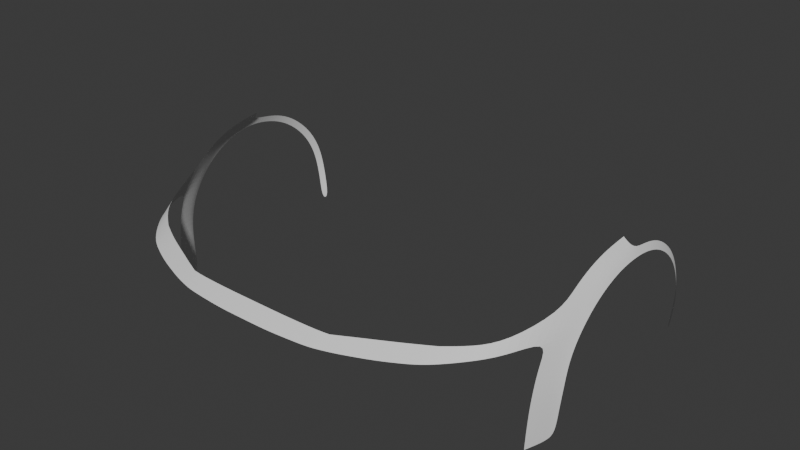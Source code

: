 # Source: Gtr11.blend  (saved by Blender 4.3.34; exported with 4.5.12 LTS)
import bpy
from mathutils import Matrix  # noqa: F401  (used for matrix-valued properties, if any)

bpy.ops.wm.read_factory_settings(use_empty=True)
scene = bpy.context.scene
scene.name = 'Scene'

# ---- collections
col_blueprints = bpy.data.collections.new('blueprints'); scene.collection.children.link(col_blueprints)
col_guide_meshes = bpy.data.collections.new('Guide_Meshes'); scene.collection.children.link(col_guide_meshes)

# ---- world
world_world = bpy.data.worlds.new('World'); scene.world = world_world
world_world.use_nodes = True; world_world.node_tree.nodes.clear()
_N = world_world.node_tree.nodes; _L = world_world.node_tree.links
n0 = _N.new('ShaderNodeOutputWorld'); n0.name = 'World Output'; n0.location = (300, 300)
n1 = _N.new('ShaderNodeBackground'); n1.name = 'Background'; n1.location = (10, 300)
n1.inputs[0].default_value = (0.05088, 0.05088, 0.05088, 1.0)
_L.new(n1.outputs[0], n0.inputs[0])
n0.is_active_output = True
world_world.color = (0.05088, 0.05088, 0.05088)
world_world.sun_shadow_jitter_overblur = 0.0

# ---- meshes
me_cube = bpy.data.meshes.new('Cube')
me_cube.from_pydata([(-1.0, -1.0, -1.0), (-1.0, -1.0, 0.3352), (-1.0, 1.0, -1.0), (-1.0, 1.0, 0.3352), (1.0, -1.0, -1.0), (1.0, -1.0, 0.3352), (1.0, 1.0, -1.0), (1.0, 1.0, 0.3352)], [], [(0, 1, 3, 2), (2, 3, 7, 6), (6, 7, 5, 4), (4, 5, 1, 0), (2, 6, 4, 0), (7, 3, 1, 5)])
_uv = me_cube.uv_layers.new(name='UVMap')
_uv.uv.foreach_set('vector', [0.375, 0.0, 0.625, 0.0, 0.625, 0.25, 0.375, 0.25, 0.375, 0.25, 0.625, 0.25, 0.625, 0.5, 0.375, 0.5, 0.375, 0.5, 0.625, 0.5, 0.625, 0.75, 0.375, 0.75, 0.375, 0.75, 0.625, 0.75, 0.625, 1.0, 0.375, 1.0, 0.125, 0.5, 0.375, 0.5, 0.375, 0.75, 0.125, 0.75, 0.625, 0.5, 0.875, 0.5, 0.875, 0.75, 0.625, 0.75])
me_cube.update()
me_vert = bpy.data.meshes.new('Vert')
me_vert.from_pydata([(0.0, 0.0, 0.006353), (0.5801, 0.08993, -0.004765), (0.7108, 0.1876, -0.02732), (0.7642, 0.3366, -0.04391), (0.1966, 0.006371, 0.006988), (0.3911, 0.03544, 0.00667), (0.6716, 0.1414, -0.01779), (0.74, 0.2326, -0.03272), (0.7572, 0.2835, -0.03748), (0.8443, 0.2445, -0.4338), (0.8239, 0.2976, -0.09656), (0.8464, 0.2546, -0.1698), (0.8443, 0.241, -0.2571), (0.8449, 0.2412, -0.3455), (0.3176, -0.3205, -0.0348), (0.3023, -0.9652, -0.1634), (0.0, -1.028, -0.1628), (0.3203, -0.5242, -0.06812), (0.3198, -0.3919, -0.04659), (0.2634, -1.011, -0.1679), (0.1758, -1.02, -0.1653), (0.08807, -1.028, -0.1632), (0.3159, -0.657, -0.09266), (0.3116, -0.7664, -0.1147), (0.0, -1.221, -0.2636), (0.0, -1.161, -0.2209), (0.0, -1.092, -0.1891), (0.2627, -0.8754, -0.1001), (0.0, -0.9111, -0.09658), (0.2939, -0.5207, -0.05349), (0.308, -0.3908, -0.04296), (0.2412, -0.897, -0.09941), (0.1758, -0.9042, -0.09644), (0.08807, -0.9103, -0.09636), (0.2813, -0.6429, -0.06745), (0.2693, -0.758, -0.08516), (0.8891, 0.03718, -0.6443), (0.8954, 0.03056, -0.5687), (0.8957, 0.01117, -0.4961), (0.8979, -0.02232, -0.4291), (0.9004, -0.0685, -0.3724), (0.9019, -0.1272, -0.3232), (0.9029, -0.1942, -0.2871), (0.9035, -0.2668, -0.2654), (0.9048, -0.3424, -0.2569), (0.9021, -0.418, -0.2644), (0.9002, -0.4907, -0.2864), (0.8979, -0.5576, -0.3222), (0.8955, -0.6163, -0.3704), (0.8925, -0.6645, -0.4291), (0.8907, -0.6997, -0.4961), (0.8899, -0.7158, -0.5743), (0.8819, -0.7222, -0.6667), (0.8732, -0.721, -0.7577), (0.8782, 0.03725, -0.7326), (0.8759, 0.06025, -0.6384), (0.8825, 0.05323, -0.5582), (0.8829, 0.03265, -0.4812), (0.8852, -0.002863, -0.4101), (0.8879, -0.05186, -0.35), (0.8895, -0.1141, -0.2978), (0.8905, -0.1852, -0.2595), (0.8911, -0.2623, -0.2396), (0.8926, -0.3424, -0.2306), (0.8897, -0.4226, -0.2385), (0.8876, -0.4997, -0.2588), (0.8852, -0.5707, -0.2967), (0.8818, -0.633, -0.3478), (0.8795, -0.6841, -0.4101), (0.8776, -0.7214, -0.4812), (0.8767, -0.7385, -0.5643), (0.8683, -0.7452, -0.6643), (0.859, -0.744, -0.7846), (0.8643, 0.06032, -0.7321), (0.8093, -0.8695, -0.7846), (0.7172, -1.021, -0.7846), (0.0, -1.217, -0.7846), (0.8286, -0.8311, -0.7846), (0.1884, -1.205, -0.7846), (0.7689, -0.9414, -0.7846), (0.3724, -1.183, -0.7846), (0.5489, -1.104, -0.7846), (0.0, -1.257, -0.4135), (0.2755, -1.24, -0.4154), (0.1002, -1.256, -0.415), (0.1954, -1.248, -0.4154), (0.5694, -1.134, -0.4062), (0.3648, -1.217, -0.413), (0.4869, -1.173, -0.4091), (0.0, -1.176, -0.2886), (0.3155, -1.16, -0.2996), (0.1012, -1.176, -0.2907), (0.1939, -1.173, -0.2932), (0.2668, -1.167, -0.2967), (0.315, -1.18, -0.3835), (0.3166, -1.17, -0.3415), (0.0, -1.197, -0.3779), (0.275, -1.187, -0.3821), (0.1955, -1.193, -0.3801), (0.1007, -1.196, -0.3789), (0.0, -1.138, -0.4842), (0.3275, -1.123, -0.4827), (0.1012, -1.138, -0.4844), (0.1939, -1.135, -0.4842), (0.2668, -1.129, -0.4837), (0.3273, -1.103, -0.6851), (0.3277, -1.121, -0.5443), (0.0, -1.12, -0.6878), (0.275, -1.11, -0.6863), (0.1955, -1.116, -0.6873), (0.1007, -1.119, -0.6877), (0.3275, -1.109, -0.6387), (0.4404, -1.144, -0.5608), (0.5656, -1.103, -0.5608), (0.6877, -1.036, -0.5608), (0.7765, -0.9748, -0.5608), (0.7639, -0.9718, -0.6628), (0.6828, -1.024, -0.6626), (0.5605, -1.085, -0.6615), (0.4336, -1.134, -0.662), (0.7731, -0.9746, -0.5871), (0.7676, -0.9734, -0.6318), (0.4382, -1.141, -0.5946), (0.4359, -1.138, -0.6283), (0.7466, -0.9592, -0.6944), (0.6722, -1.011, -0.6956), (0.5351, -1.088, -0.6989), (0.4392, -1.122, -0.7), (0.7308, -0.9592, -0.7623), (0.4404, -1.115, -0.7627), (0.5364, -1.079, -0.7626), (0.6622, -1.009, -0.7624), (0.4396, -1.122, -0.7209), (0.44, -1.12, -0.7418), (0.736, -0.9592, -0.7397), (0.7413, -0.9592, -0.717), (0.5669, -1.124, -0.5098), (0.6863, -1.05, -0.5102), (0.6863, -1.05, -0.442), (0.5669, -1.124, -0.4411), (0.5669, -1.124, -0.4557), (0.5669, -1.124, -0.4971), (0.6863, -1.05, -0.4976), (0.6863, -1.05, -0.4565), (0.6268, -1.096, -0.4334), (0.6268, -1.096, -0.5147), (0.7898, -0.9135, -0.3989), (0.721, -1.009, -0.3994), (0.636, -1.095, -0.4039), (0.8587, -0.3534, -0.1908), (0.8558, -0.4494, -0.1993), (0.8538, -0.5416, -0.221), (0.8514, -0.6267, -0.2618), (0.8479, -0.7012, -0.3166), (0.8491, -0.7614, -0.3894), (0.8459, -0.7987, -0.4618), (0.8403, -0.8212, -0.5612), (0.8339, -0.8292, -0.665), (0.6741, -0.92, -0.2204), (0.7319, 0.04917, -0.0542), (0.727, -0.08928, -0.07363), (0.7208, -0.2277, -0.08933), (0.7134, -0.3584, -0.1062), (0.7042, -0.5047, -0.1264), (0.694, -0.6431, -0.1524), (0.6837, -0.7816, -0.1839), (0.8325, -0.3547, -0.1693), (0.8052, -0.3559, -0.1491), (0.7764, -0.3569, -0.1311), (0.7458, -0.3578, -0.1167), (0.364, -1.148, -0.2348), (0.5428, -0.06465, -0.03489), (0.5096, -0.2215, -0.05752), (0.4835, -0.3801, -0.07633), (0.4582, -0.5382, -0.09954), (0.4333, -0.696, -0.1257), (0.4131, -0.8549, -0.1489), (0.3859, -1.01, -0.1844), (0.3658, -1.16, -0.3794), (0.4842, -1.109, -0.3726), (0.561, -1.073, -0.3693), (0.629, -1.033, -0.3695), (0.7126, -0.97, -0.3672), (0.7814, -0.8878, -0.3607), (0.3155, -1.23, -0.4143), (0.4208, -1.197, -0.4112), (0.4201, -1.136, -0.3763), (0.3646, -1.191, -0.283), (0.3652, -1.192, -0.3312), (0.6574, -0.365, -0.09549), (0.6226, -0.368, -0.09166), (0.5879, -0.3711, -0.08783), (0.5531, -0.3741, -0.08399), (0.5183, -0.3771, -0.08016)], [(5, 1), (6, 2), (8, 3), (0, 4), (4, 5), (1, 6), (2, 7), (7, 8), (13, 9), (3, 10), (10, 11), (11, 12), (12, 13), (14, 18), (21, 16), (18, 17), (23, 15), (15, 19), (19, 20), (20, 21), (17, 22), (22, 23), (25, 24), (26, 25), (16, 26), (33, 28), (30, 29), (35, 27), (27, 31), (31, 32), (32, 33), (29, 34), (34, 35), (14, 30), (79, 74), (81, 75), (74, 77), (76, 78), (75, 79), (78, 80), (80, 81), (93, 90), (89, 91), (91, 92), (92, 93), (95, 94), (90, 95), (104, 101), (100, 102), (102, 103), (103, 104), (111, 105), (101, 106), (110, 107), (105, 108), (108, 109), (109, 110), (106, 111), (112, 113), (113, 114), (114, 115), (121, 116), (116, 117), (117, 118), (118, 119), (115, 120), (120, 121), (123, 119), (112, 122), (122, 123), (124, 125), (125, 126), (126, 127), (135, 124), (131, 128), (129, 130), (130, 131), (133, 129), (127, 132), (132, 133), (128, 134), (134, 135), (145, 137), (143, 138), (141, 136), (139, 140), (140, 141), (137, 142), (142, 143), (144, 139), (138, 144), (136, 145), (165, 158), (2, 159), (159, 160), (160, 161), (161, 162), (162, 163), (163, 164), (164, 165), (169, 162), (149, 166), (166, 167), (167, 168), (168, 169), (177, 170), (1, 171), (171, 172), (172, 173), (173, 174), (174, 175), (175, 176), (176, 177), (188, 178), (170, 187), (187, 188), (193, 173), (158, 181), (162, 189), (189, 190), (190, 191), (191, 192), (192, 193)], [(73, 55, 36, 54), (55, 56, 37, 36), (56, 57, 38, 37), (57, 58, 39, 38), (58, 59, 40, 39), (59, 60, 41, 40), (60, 61, 42, 41), (61, 62, 43, 42), (62, 63, 44, 43), (63, 64, 45, 44), (64, 65, 46, 45), (65, 66, 47, 46), (66, 67, 48, 47), (67, 68, 49, 48), (68, 69, 50, 49), (69, 70, 51, 50), (70, 71, 52, 51), (71, 72, 53, 52), (70, 69, 155, 156), (67, 66, 152, 153), (64, 63, 149, 150), (71, 70, 156, 157), (68, 67, 153, 154), (65, 64, 150, 151), (69, 68, 154, 155), (66, 65, 151, 152), (71, 157, 77, 72), (82, 84, 99, 96), (84, 85, 98, 99), (85, 83, 97, 98), (94, 97, 83, 184), (87, 178, 94, 184), (185, 186, 178, 87), (86, 180, 179, 88), (148, 181, 180, 86), (147, 182, 181, 148), (146, 183, 182, 147), (154, 153, 183, 146), (88, 179, 186, 185)])
_uv = me_vert.uv_layers.new(name='UVMap')
_uv.uv.foreach_set('vector', [0.0, 0.0, 0.0, 0.0, 0.0, 0.0, 0.0, 0.0, 0.0, 0.0, 0.0, 0.0, 0.0, 0.0, 0.0, 0.0, 0.0, 0.0, 0.0, 0.0, 0.0, 0.0, 0.0, 0.0, 0.0, 0.0, 0.0, 0.0, 0.0, 0.0, 0.0, 0.0, 0.0, 0.0, 0.0, 0.0, 0.0, 0.0, 0.0, 0.0, 0.0, 0.0, 0.0, 0.0, 0.0, 0.0, 0.0, 0.0, 0.0, 0.0, 0.0, 0.0, 0.0, 0.0, 0.0, 0.0, 0.0, 0.0, 0.0, 0.0, 0.0, 0.0, 0.0, 0.0, 0.0, 0.0, 0.0, 0.0, 0.0, 0.0, 0.0, 0.0, 0.0, 0.0, 0.0, 0.0, 0.0, 0.0, 0.0, 0.0, 0.0, 0.0, 0.0, 0.0, 0.0, 0.0, 0.0, 0.0, 0.0, 0.0, 0.0, 0.0, 0.0, 0.0, 0.0, 0.0, 0.0, 0.0, 0.0, 0.0, 0.0, 0.0, 0.0, 0.0, 0.0, 0.0, 0.0, 0.0, 0.0, 0.0, 0.0, 0.0, 0.0, 0.0, 0.0, 0.0, 0.0, 0.0, 0.0, 0.0, 0.0, 0.0, 0.0, 0.0, 0.0, 0.0, 0.0, 0.0, 0.0, 0.0, 0.0, 0.0, 0.0, 0.0, 0.0, 0.0, 0.0, 0.0, 0.0, 0.0, 0.0, 0.0, 0.0, 0.0, 0.0, 0.0, 0.0, 0.0, 0.0, 0.0, 0.0, 0.0, 0.0, 0.0, 0.0, 0.0, 0.0, 0.0, 0.0, 0.0, 0.0, 0.0, 0.0, 0.0, 0.0, 0.0, 0.0, 0.0, 0.0, 0.0, 0.0, 0.0, 0.0, 0.0, 0.0, 0.0, 0.0, 0.0, 0.0, 0.0, 0.0, 0.0, 0.0, 0.0, 0.0, 0.0, 0.0, 0.0, 0.0, 0.0, 0.0, 0.0, 0.0, 0.0, 0.0, 0.0, 0.0, 0.0, 0.0, 0.0, 0.0, 0.0, 0.0, 0.0, 0.0, 0.0, 0.0, 0.0, 0.0, 0.0, 0.0, 0.0, 0.0, 0.0, 0.0, 0.0, 0.0, 0.0, 0.0, 0.0, 0.0, 0.0, 0.0, 0.0, 0.0, 0.0, 0.0, 0.0, 0.0, 0.0, 0.0, 0.0, 0.0, 0.0, 0.0, 0.0, 0.0, 0.0, 0.0, 0.0, 0.0, 0.0, 0.0, 0.0, 0.0, 0.0, 0.0, 0.0, 0.0, 0.0, 0.0, 0.0, 0.0, 0.0, 0.0, 0.0, 0.0, 0.0, 0.0, 0.0, 0.0, 0.0, 0.0, 0.0, 0.0, 0.0, 0.0, 0.0, 0.0, 0.0, 0.0, 0.0, 0.0, 0.0, 0.0, 0.0, 0.0, 0.0, 0.0, 0.0, 0.0, 0.0, 0.0, 0.0, 0.0, 0.0, 0.0, 0.0, 0.0, 0.0, 0.0, 0.0, 0.0, 0.0, 0.0, 0.0, 0.0, 0.0, 0.0, 0.0, 0.0, 0.0, 0.0, 0.0, 0.0, 0.0, 0.0, 0.0, 0.0, 0.0, 0.0, 0.0])
me_vert.update()

# ---- objects
ob_top_view = bpy.data.objects.new('top_view', None)
ob_measurements = bpy.data.objects.new('measurements', me_cube)
ob_side_view = bpy.data.objects.new('side_view', None)
ob_front_view = bpy.data.objects.new('front_view', None)
ob_back_view = bpy.data.objects.new('back_view', None)
ob_guide_body = bpy.data.objects.new('Guide_Body', me_vert)

# ---- transforms, parenting, visibility, modifiers, constraints
ob_top_view.location = (0.0, -0.007302, 0.0)
ob_top_view.rotation_euler = (0.0, -0.0, 1.571)
ob_top_view.scale = (0.9375, 0.9106, 1.0)
ob_top_view.empty_display_type = 'IMAGE'
ob_top_view.empty_display_size = 5.0
ob_top_view.empty_image_depth = 'FRONT'
ob_top_view.show_empty_image_perspective = False
ob_top_view.use_empty_image_alpha = True
ob_top_view.empty_image_side = 'FRONT'
ob_top_view.color = (1.0, 1.0, 1.0, 0.15)
ob_top_view.hide_select = True
ob_top_view.hide_render = True
ob_measurements.location = (0.0, 0.0, 0.9985)
ob_measurements.scale = (0.8925, 2.3, 1.0)
ob_measurements.hide_select = True
ob_measurements.hide_render = True
ob_side_view.location = (-1.127, -0.007302, 0.565)
ob_side_view.rotation_euler = (1.571, 0.0, 1.571)
ob_side_view.scale = (0.9375, 0.9106, 1.0)
ob_side_view.empty_display_type = 'IMAGE'
ob_side_view.empty_display_size = 5.0
ob_side_view.empty_image_depth = 'FRONT'
ob_side_view.show_empty_image_perspective = False
ob_side_view.use_empty_image_alpha = True
ob_side_view.empty_image_side = 'FRONT'
ob_side_view.color = (1.0, 1.0, 1.0, 0.15)
ob_side_view.hide_select = True
ob_side_view.hide_render = True
ob_front_view.location = (0.0, -2.447, 0.5754)
ob_front_view.rotation_euler = (1.571, -0.0, 0.0)
ob_front_view.scale = (0.4011, 0.4024, 0.4278)
ob_front_view.empty_display_type = 'IMAGE'
ob_front_view.empty_display_size = 5.0
ob_front_view.empty_image_depth = 'FRONT'
ob_front_view.show_empty_image_perspective = False
ob_front_view.use_empty_image_alpha = True
ob_front_view.empty_image_side = 'FRONT'
ob_front_view.color = (1.0, 1.0, 1.0, 0.15)
ob_front_view.hide_select = True
ob_front_view.hide_render = True
ob_back_view.location = (0.0, 2.393, 0.561)
ob_back_view.rotation_euler = (1.571, -0.0, -3.142)
ob_back_view.scale = (0.4011, 0.401, 0.4278)
ob_back_view.empty_display_type = 'IMAGE'
ob_back_view.empty_display_size = 5.0
ob_back_view.empty_image_depth = 'FRONT'
ob_back_view.show_empty_image_perspective = False
ob_back_view.use_empty_image_alpha = True
ob_back_view.empty_image_side = 'FRONT'
ob_back_view.color = (1.0, 1.0, 1.0, 0.15)
ob_back_view.hide_select = True
ob_back_view.hide_render = True
ob_guide_body.location = (-6.153e-05, -1.025, 0.9434)
_m = ob_guide_body.modifiers.new('Mirror', 'MIRROR')
_m.use_clip = True
_m = ob_guide_body.modifiers.new('Subdivision', 'SUBSURF')
_m.levels = 2

# ---- collection membership
col_blueprints.objects.link(ob_top_view)
col_blueprints.objects.link(ob_measurements)
col_blueprints.objects.link(ob_side_view)
col_blueprints.objects.link(ob_front_view)
col_blueprints.objects.link(ob_back_view)
col_guide_meshes.objects.link(ob_guide_body)

# ---- scene / render settings (as saved in the file)
scene.frame_start = 1; scene.frame_end = 250; scene.frame_set(1)
scene.render.engine = 'CYCLES'
bpy.context.view_layer.update()

# ---- added for rendering (the .blend has no active camera and no usable light): camera, sun
cam_auto = bpy.data.cameras.new('AutoCamera')
cam_auto.lens = 50.0
cam_auto.sensor_width = 36.0
cam_auto.clip_end = 1000.0
ob_auto_camera = bpy.data.objects.new('AutoCamera', cam_auto)
scene.collection.objects.link(ob_auto_camera)
ob_auto_camera.location = (2.34811, -4.30278, 2.43319)
ob_auto_camera.rotation_euler = (1.09748, -7.21219e-08, 0.694738)
scene.camera = ob_auto_camera
light_auto_sun = bpy.data.lights.new('AutoSun', 'SUN')
light_auto_sun.energy = 3.0
light_auto_sun.angle = 0.0523599
ob_auto_sun = bpy.data.objects.new('AutoSun', light_auto_sun)
scene.collection.objects.link(ob_auto_sun)
ob_auto_sun.rotation_euler = (0.872665, 0.174533, 0.523599)
bpy.context.view_layer.update()
